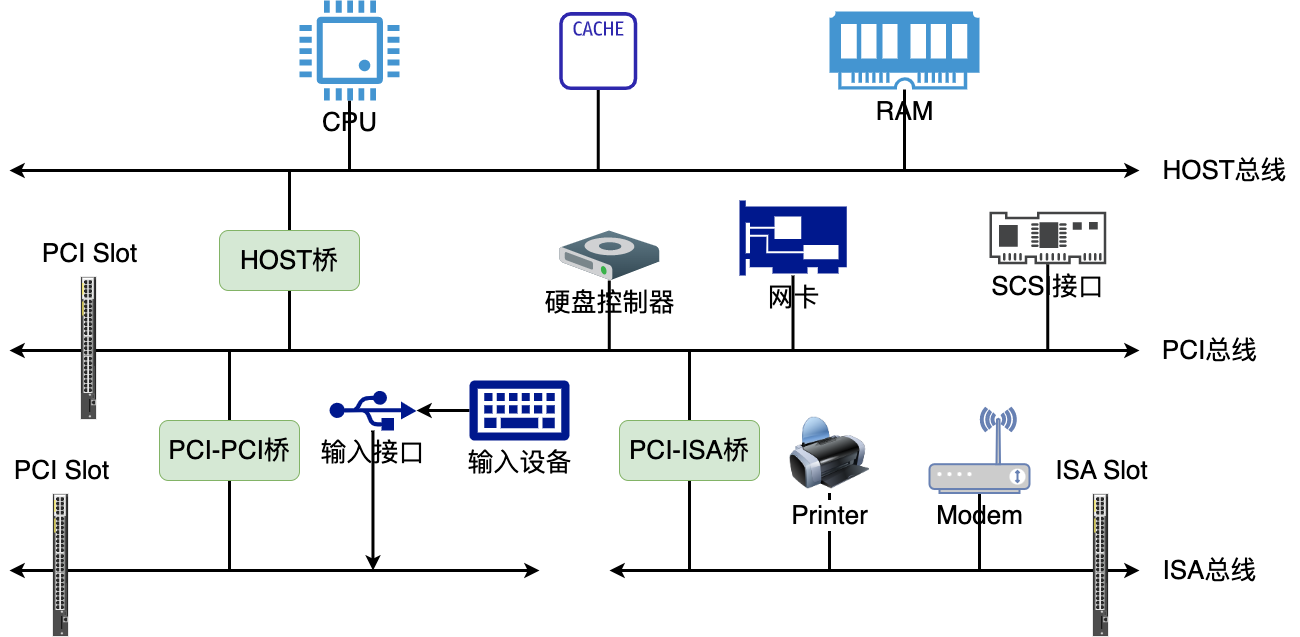

The diagram above was exported from draw.io. Its source (the exported page's mxGraphModel, read from the mxfile embedded in the PNG):
<mxGraphModel dx="2968" dy="1319" grid="1" gridSize="10" guides="1" tooltips="1" connect="1" arrows="1" fold="1" page="0" pageScale="1" pageWidth="827" pageHeight="1169" background="#ffffff" math="0" shadow="0">
  <root>
    <mxCell id="0" />
    <mxCell id="1" parent="0" />
    <mxCell id="RPKyw7nH7rZowF_IOaTM-20" style="edgeStyle=orthogonalEdgeStyle;rounded=0;orthogonalLoop=1;jettySize=auto;html=1;strokeWidth=3;endArrow=none;endFill=0;" edge="1" parent="1" source="CWNOxQlslYEl_hJqsi3T-1">
      <mxGeometry relative="1" as="geometry">
        <mxPoint x="-220" y="330" as="targetPoint" />
      </mxGeometry>
    </mxCell>
    <mxCell id="CWNOxQlslYEl_hJqsi3T-1" value="&lt;font style=&quot;font-size: 26px;&quot;&gt;CPU&lt;/font&gt;" style="pointerEvents=1;shadow=0;dashed=0;html=1;strokeColor=none;fillColor=#4495D1;labelPosition=center;verticalLabelPosition=bottom;verticalAlign=top;align=center;outlineConnect=0;shape=mxgraph.veeam.cpu;aspect=fixed;" parent="1" vertex="1">
      <mxGeometry x="-270" y="160" width="100" height="100" as="geometry" />
    </mxCell>
    <mxCell id="RPKyw7nH7rZowF_IOaTM-22" style="edgeStyle=orthogonalEdgeStyle;rounded=0;orthogonalLoop=1;jettySize=auto;html=1;endArrow=none;strokeWidth=3;endFill=0;" edge="1" parent="1" source="CWNOxQlslYEl_hJqsi3T-3">
      <mxGeometry relative="1" as="geometry">
        <mxPoint x="335" y="330" as="targetPoint" />
      </mxGeometry>
    </mxCell>
    <mxCell id="CWNOxQlslYEl_hJqsi3T-3" value="&lt;font style=&quot;font-size: 26px;&quot;&gt;RAM&lt;/font&gt;" style="pointerEvents=1;shadow=0;dashed=0;html=1;strokeColor=none;fillColor=#4495D1;labelPosition=center;verticalLabelPosition=bottom;verticalAlign=top;align=center;outlineConnect=0;shape=mxgraph.veeam.ram;aspect=fixed;" parent="1" vertex="1">
      <mxGeometry x="260" y="170.94" width="150" height="78.11" as="geometry" />
    </mxCell>
    <mxCell id="RPKyw7nH7rZowF_IOaTM-42" style="edgeStyle=orthogonalEdgeStyle;rounded=0;orthogonalLoop=1;jettySize=auto;html=1;endArrow=classic;strokeWidth=3;endFill=1;" edge="1" parent="1" source="CWNOxQlslYEl_hJqsi3T-7">
      <mxGeometry relative="1" as="geometry">
        <mxPoint x="-196.5250000000001" y="730" as="targetPoint" />
      </mxGeometry>
    </mxCell>
    <mxCell id="RPKyw7nH7rZowF_IOaTM-43" style="edgeStyle=orthogonalEdgeStyle;rounded=0;orthogonalLoop=1;jettySize=auto;html=1;entryX=0;entryY=0.5;entryDx=0;entryDy=0;entryPerimeter=0;endArrow=none;strokeWidth=3;endFill=0;startArrow=classic;startFill=1;" edge="1" parent="1" source="CWNOxQlslYEl_hJqsi3T-7" target="CWNOxQlslYEl_hJqsi3T-12">
      <mxGeometry relative="1" as="geometry" />
    </mxCell>
    <mxCell id="CWNOxQlslYEl_hJqsi3T-7" value="&lt;font style=&quot;font-size: 26px;&quot;&gt;输入接口&lt;/font&gt;" style="sketch=0;aspect=fixed;pointerEvents=1;shadow=0;dashed=0;html=1;strokeColor=none;labelPosition=center;verticalLabelPosition=bottom;verticalAlign=top;align=center;fillColor=#00188D;shape=mxgraph.mscae.enterprise.usb" parent="1" vertex="1">
      <mxGeometry x="-240" y="550" width="86.95" height="40" as="geometry" />
    </mxCell>
    <mxCell id="CWNOxQlslYEl_hJqsi3T-12" value="&lt;font style=&quot;font-size: 26px;&quot;&gt;输入设备&lt;/font&gt;" style="sketch=0;aspect=fixed;pointerEvents=1;shadow=0;dashed=0;html=1;strokeColor=none;labelPosition=center;verticalLabelPosition=bottom;verticalAlign=top;align=center;fillColor=#00188D;shape=mxgraph.mscae.enterprise.keyboard" parent="1" vertex="1">
      <mxGeometry x="-100.00000000000006" y="540" width="100" height="60" as="geometry" />
    </mxCell>
    <mxCell id="RPKyw7nH7rZowF_IOaTM-21" style="edgeStyle=orthogonalEdgeStyle;rounded=0;orthogonalLoop=1;jettySize=auto;html=1;endArrow=none;strokeWidth=3;endFill=0;" edge="1" parent="1" source="RPKyw7nH7rZowF_IOaTM-1">
      <mxGeometry relative="1" as="geometry">
        <mxPoint x="28.7800000000002" y="330" as="targetPoint" />
      </mxGeometry>
    </mxCell>
    <mxCell id="RPKyw7nH7rZowF_IOaTM-1" value="" style="sketch=0;outlineConnect=0;fontColor=#232F3E;gradientColor=none;fillColor=#2E27AD;strokeColor=none;dashed=0;verticalLabelPosition=bottom;verticalAlign=top;align=center;html=1;fontSize=12;fontStyle=0;aspect=fixed;pointerEvents=1;shape=mxgraph.aws4.cache_node;" vertex="1" parent="1">
      <mxGeometry x="-10.219999999999999" y="171.57" width="78" height="78" as="geometry" />
    </mxCell>
    <mxCell id="RPKyw7nH7rZowF_IOaTM-40" style="edgeStyle=orthogonalEdgeStyle;rounded=0;orthogonalLoop=1;jettySize=auto;html=1;endArrow=none;strokeWidth=3;endFill=0;" edge="1" parent="1" source="RPKyw7nH7rZowF_IOaTM-2">
      <mxGeometry relative="1" as="geometry">
        <mxPoint x="410" y="730.0000000000002" as="targetPoint" />
      </mxGeometry>
    </mxCell>
    <mxCell id="RPKyw7nH7rZowF_IOaTM-2" value="&lt;font color=&quot;#000000&quot; style=&quot;font-size: 26px;&quot;&gt;Modem&lt;/font&gt;" style="fontColor=#0066CC;verticalAlign=top;verticalLabelPosition=bottom;labelPosition=center;align=center;html=1;outlineConnect=0;fillColor=#CCCCCC;strokeColor=#6881B3;gradientColor=none;gradientDirection=north;strokeWidth=2;shape=mxgraph.networks.wireless_modem;" vertex="1" parent="1">
      <mxGeometry x="360" y="567.5" width="100" height="85" as="geometry" />
    </mxCell>
    <mxCell id="RPKyw7nH7rZowF_IOaTM-4" value="" style="endArrow=classic;startArrow=classic;html=1;rounded=0;strokeWidth=3;" edge="1" parent="1">
      <mxGeometry width="50" height="50" relative="1" as="geometry">
        <mxPoint x="-560" y="330" as="sourcePoint" />
        <mxPoint x="570" y="330" as="targetPoint" />
      </mxGeometry>
    </mxCell>
    <mxCell id="RPKyw7nH7rZowF_IOaTM-6" value="" style="endArrow=classic;startArrow=classic;html=1;rounded=0;strokeWidth=3;" edge="1" parent="1">
      <mxGeometry width="50" height="50" relative="1" as="geometry">
        <mxPoint x="-560" y="510" as="sourcePoint" />
        <mxPoint x="570" y="510" as="targetPoint" />
      </mxGeometry>
    </mxCell>
    <mxCell id="RPKyw7nH7rZowF_IOaTM-7" value="" style="endArrow=classic;startArrow=classic;html=1;rounded=0;strokeWidth=3;" edge="1" parent="1">
      <mxGeometry width="50" height="50" relative="1" as="geometry">
        <mxPoint x="-560" y="730" as="sourcePoint" />
        <mxPoint x="-30" y="730" as="targetPoint" />
      </mxGeometry>
    </mxCell>
    <mxCell id="RPKyw7nH7rZowF_IOaTM-31" style="edgeStyle=orthogonalEdgeStyle;rounded=0;orthogonalLoop=1;jettySize=auto;html=1;endArrow=none;strokeWidth=3;endFill=0;" edge="1" parent="1" source="RPKyw7nH7rZowF_IOaTM-9">
      <mxGeometry relative="1" as="geometry">
        <mxPoint x="-340" y="510" as="targetPoint" />
      </mxGeometry>
    </mxCell>
    <mxCell id="RPKyw7nH7rZowF_IOaTM-32" style="edgeStyle=orthogonalEdgeStyle;rounded=0;orthogonalLoop=1;jettySize=auto;html=1;endArrow=none;strokeWidth=3;endFill=0;" edge="1" parent="1" source="RPKyw7nH7rZowF_IOaTM-9">
      <mxGeometry relative="1" as="geometry">
        <mxPoint x="-340" y="730.0000000000002" as="targetPoint" />
      </mxGeometry>
    </mxCell>
    <mxCell id="RPKyw7nH7rZowF_IOaTM-9" value="&lt;font style=&quot;font-size: 26px;&quot;&gt;PCI-PCI桥&lt;br&gt;&lt;/font&gt;" style="rounded=1;whiteSpace=wrap;html=1;fillColor=#d5e8d4;strokeColor=#82b366;" vertex="1" parent="1">
      <mxGeometry x="-410" y="580" width="140" height="60" as="geometry" />
    </mxCell>
    <mxCell id="RPKyw7nH7rZowF_IOaTM-25" style="edgeStyle=orthogonalEdgeStyle;rounded=0;orthogonalLoop=1;jettySize=auto;html=1;endArrow=none;strokeWidth=3;endFill=0;" edge="1" parent="1" source="RPKyw7nH7rZowF_IOaTM-10">
      <mxGeometry relative="1" as="geometry">
        <mxPoint x="-280" y="330" as="targetPoint" />
      </mxGeometry>
    </mxCell>
    <mxCell id="RPKyw7nH7rZowF_IOaTM-26" style="edgeStyle=orthogonalEdgeStyle;rounded=0;orthogonalLoop=1;jettySize=auto;html=1;endArrow=none;strokeWidth=3;endFill=0;" edge="1" parent="1" source="RPKyw7nH7rZowF_IOaTM-10">
      <mxGeometry relative="1" as="geometry">
        <mxPoint x="-280" y="510" as="targetPoint" />
      </mxGeometry>
    </mxCell>
    <mxCell id="RPKyw7nH7rZowF_IOaTM-10" value="&lt;font style=&quot;font-size: 26px;&quot;&gt;HOST桥&lt;br&gt;&lt;/font&gt;" style="rounded=1;whiteSpace=wrap;html=1;fillColor=#d5e8d4;strokeColor=#82b366;" vertex="1" parent="1">
      <mxGeometry x="-350" y="390" width="140" height="60" as="geometry" />
    </mxCell>
    <mxCell id="RPKyw7nH7rZowF_IOaTM-33" style="edgeStyle=orthogonalEdgeStyle;rounded=0;orthogonalLoop=1;jettySize=auto;html=1;endArrow=none;strokeWidth=3;endFill=0;" edge="1" parent="1" source="RPKyw7nH7rZowF_IOaTM-11">
      <mxGeometry relative="1" as="geometry">
        <mxPoint x="120" y="510" as="targetPoint" />
      </mxGeometry>
    </mxCell>
    <mxCell id="RPKyw7nH7rZowF_IOaTM-34" style="edgeStyle=orthogonalEdgeStyle;rounded=0;orthogonalLoop=1;jettySize=auto;html=1;endArrow=none;strokeWidth=3;endFill=0;" edge="1" parent="1" source="RPKyw7nH7rZowF_IOaTM-11">
      <mxGeometry relative="1" as="geometry">
        <mxPoint x="120" y="730.0000000000002" as="targetPoint" />
      </mxGeometry>
    </mxCell>
    <mxCell id="RPKyw7nH7rZowF_IOaTM-11" value="&lt;font style=&quot;font-size: 26px;&quot;&gt;PCI-ISA桥&lt;br&gt;&lt;/font&gt;" style="rounded=1;whiteSpace=wrap;html=1;fillColor=#d5e8d4;strokeColor=#82b366;" vertex="1" parent="1">
      <mxGeometry x="50" y="580" width="140" height="60" as="geometry" />
    </mxCell>
    <mxCell id="RPKyw7nH7rZowF_IOaTM-12" value="&lt;font style=&quot;font-size: 26px;&quot;&gt;HOST总线&lt;/font&gt;" style="text;html=1;align=center;verticalAlign=middle;resizable=0;points=[];autosize=1;strokeColor=none;fillColor=none;" vertex="1" parent="1">
      <mxGeometry x="580" y="310" width="150" height="40" as="geometry" />
    </mxCell>
    <mxCell id="RPKyw7nH7rZowF_IOaTM-13" value="&lt;font style=&quot;font-size: 26px;&quot;&gt;PCI总线&lt;/font&gt;" style="text;html=1;align=center;verticalAlign=middle;resizable=0;points=[];autosize=1;strokeColor=none;fillColor=none;" vertex="1" parent="1">
      <mxGeometry x="580" y="490" width="120" height="40" as="geometry" />
    </mxCell>
    <mxCell id="RPKyw7nH7rZowF_IOaTM-27" style="edgeStyle=orthogonalEdgeStyle;rounded=0;orthogonalLoop=1;jettySize=auto;html=1;endArrow=none;strokeWidth=3;endFill=0;" edge="1" parent="1" source="RPKyw7nH7rZowF_IOaTM-16">
      <mxGeometry relative="1" as="geometry">
        <mxPoint x="39.779999999999745" y="510" as="targetPoint" />
      </mxGeometry>
    </mxCell>
    <mxCell id="RPKyw7nH7rZowF_IOaTM-16" value="&lt;font style=&quot;font-size: 26px;&quot;&gt;硬盘控制器&lt;/font&gt;" style="sketch=0;shadow=0;dashed=0;html=1;labelPosition=center;verticalLabelPosition=bottom;verticalAlign=top;align=center;outlineConnect=0;shape=mxgraph.veeam.3d.hard_drive;fillColor=#637D8A;gradientColor=#324752;strokeColor=none;" vertex="1" parent="1">
      <mxGeometry x="-10.220000000000027" y="390" width="100" height="50" as="geometry" />
    </mxCell>
    <mxCell id="RPKyw7nH7rZowF_IOaTM-28" style="edgeStyle=orthogonalEdgeStyle;rounded=0;orthogonalLoop=1;jettySize=auto;html=1;endArrow=none;strokeWidth=3;endFill=0;" edge="1" parent="1" source="RPKyw7nH7rZowF_IOaTM-17">
      <mxGeometry relative="1" as="geometry">
        <mxPoint x="223.56999999999994" y="510" as="targetPoint" />
      </mxGeometry>
    </mxCell>
    <mxCell id="RPKyw7nH7rZowF_IOaTM-17" value="&lt;font style=&quot;font-size: 26px;&quot;&gt;网卡&lt;/font&gt;" style="sketch=0;aspect=fixed;pointerEvents=1;shadow=0;dashed=0;html=1;strokeColor=none;labelPosition=center;verticalLabelPosition=bottom;verticalAlign=top;align=center;fillColor=#00188D;shape=mxgraph.mscae.enterprise.network_card" vertex="1" parent="1">
      <mxGeometry x="169.99999999999997" y="360" width="107.14" height="75" as="geometry" />
    </mxCell>
    <mxCell id="RPKyw7nH7rZowF_IOaTM-39" style="edgeStyle=orthogonalEdgeStyle;rounded=0;orthogonalLoop=1;jettySize=auto;html=1;endArrow=none;strokeWidth=3;endFill=0;" edge="1" parent="1" source="RPKyw7nH7rZowF_IOaTM-18">
      <mxGeometry relative="1" as="geometry">
        <mxPoint x="260" y="730.0000000000002" as="targetPoint" />
      </mxGeometry>
    </mxCell>
    <mxCell id="RPKyw7nH7rZowF_IOaTM-18" value="&lt;font style=&quot;font-size: 26px;&quot;&gt;Printer&lt;/font&gt;" style="image;html=1;image=img/lib/clip_art/computers/Printer_128x128.png" vertex="1" parent="1">
      <mxGeometry x="220" y="572.5" width="80" height="80" as="geometry" />
    </mxCell>
    <mxCell id="RPKyw7nH7rZowF_IOaTM-29" value="" style="endArrow=classic;startArrow=classic;html=1;rounded=0;strokeWidth=3;" edge="1" parent="1">
      <mxGeometry width="50" height="50" relative="1" as="geometry">
        <mxPoint x="40" y="730" as="sourcePoint" />
        <mxPoint x="570" y="730" as="targetPoint" />
      </mxGeometry>
    </mxCell>
    <mxCell id="RPKyw7nH7rZowF_IOaTM-36" style="edgeStyle=orthogonalEdgeStyle;rounded=0;orthogonalLoop=1;jettySize=auto;html=1;endArrow=none;strokeWidth=3;endFill=0;" edge="1" parent="1" source="RPKyw7nH7rZowF_IOaTM-35">
      <mxGeometry relative="1" as="geometry">
        <mxPoint x="478.33500000000004" y="510" as="targetPoint" />
      </mxGeometry>
    </mxCell>
    <mxCell id="RPKyw7nH7rZowF_IOaTM-35" value="&lt;font style=&quot;font-size: 26px;&quot;&gt;SCSI接口&lt;/font&gt;" style="sketch=0;pointerEvents=1;shadow=0;dashed=0;html=1;strokeColor=none;fillColor=#434445;aspect=fixed;labelPosition=center;verticalLabelPosition=bottom;verticalAlign=top;align=center;outlineConnect=0;shape=mxgraph.vvd.scsi_controller;" vertex="1" parent="1">
      <mxGeometry x="420" y="371.25" width="116.67" height="52.5" as="geometry" />
    </mxCell>
    <mxCell id="RPKyw7nH7rZowF_IOaTM-41" value="&lt;font style=&quot;font-size: 26px;&quot;&gt;ISA总线&lt;/font&gt;" style="text;html=1;align=center;verticalAlign=middle;resizable=0;points=[];autosize=1;strokeColor=none;fillColor=none;" vertex="1" parent="1">
      <mxGeometry x="580" y="710" width="120" height="40" as="geometry" />
    </mxCell>
    <mxCell id="RPKyw7nH7rZowF_IOaTM-44" value="" style="html=1;verticalLabelPosition=bottom;verticalAlign=top;outlineConnect=0;shadow=0;dashed=0;shape=mxgraph.rack.hpe_aruba.switches.jl076a_hpe_aruba_3810m_40_port_gt_poeplus_8_port_1_2_5_5_10gbase_t_poeplus_1_slot_switch;rotation=90;" vertex="1" parent="1">
      <mxGeometry x="-552" y="500" width="142" height="15" as="geometry" />
    </mxCell>
    <mxCell id="RPKyw7nH7rZowF_IOaTM-45" value="&lt;font style=&quot;font-size: 26px;&quot;&gt;PCI Slot&lt;/font&gt;" style="text;html=1;align=center;verticalAlign=middle;resizable=0;points=[];autosize=1;strokeColor=none;fillColor=none;" vertex="1" parent="1">
      <mxGeometry x="-540" y="393" width="120" height="40" as="geometry" />
    </mxCell>
    <mxCell id="RPKyw7nH7rZowF_IOaTM-46" value="" style="html=1;verticalLabelPosition=bottom;verticalAlign=top;outlineConnect=0;shadow=0;dashed=0;shape=mxgraph.rack.hpe_aruba.switches.jl076a_hpe_aruba_3810m_40_port_gt_poeplus_8_port_1_2_5_5_10gbase_t_poeplus_1_slot_switch;rotation=90;" vertex="1" parent="1">
      <mxGeometry x="-580" y="717" width="142" height="15" as="geometry" />
    </mxCell>
    <mxCell id="RPKyw7nH7rZowF_IOaTM-47" value="&lt;font style=&quot;font-size: 26px;&quot;&gt;PCI Slot&lt;/font&gt;" style="text;html=1;align=center;verticalAlign=middle;resizable=0;points=[];autosize=1;strokeColor=none;fillColor=none;" vertex="1" parent="1">
      <mxGeometry x="-568" y="610" width="120" height="40" as="geometry" />
    </mxCell>
    <mxCell id="RPKyw7nH7rZowF_IOaTM-48" value="" style="html=1;verticalLabelPosition=bottom;verticalAlign=top;outlineConnect=0;shadow=0;dashed=0;shape=mxgraph.rack.hpe_aruba.switches.jl076a_hpe_aruba_3810m_40_port_gt_poeplus_8_port_1_2_5_5_10gbase_t_poeplus_1_slot_switch;rotation=90;" vertex="1" parent="1">
      <mxGeometry x="460" y="717" width="142" height="15" as="geometry" />
    </mxCell>
    <mxCell id="RPKyw7nH7rZowF_IOaTM-49" value="&lt;font style=&quot;font-size: 26px;&quot;&gt;ISA Slot&lt;/font&gt;" style="text;html=1;align=center;verticalAlign=middle;resizable=0;points=[];autosize=1;strokeColor=none;fillColor=none;" vertex="1" parent="1">
      <mxGeometry x="472" y="610" width="120" height="40" as="geometry" />
    </mxCell>
  </root>
</mxGraphModel>